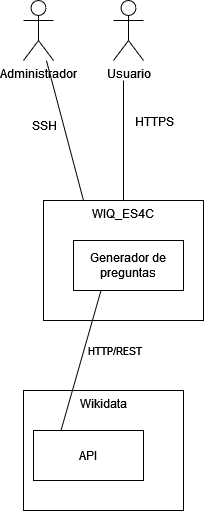

The diagram above was exported from draw.io. Its source (the exported page's mxGraphModel, read from the mxfile embedded in the PNG):
<mxGraphModel dx="478" dy="791" grid="1" gridSize="10" guides="1" tooltips="1" connect="1" arrows="1" fold="1" page="1" pageScale="1" pageWidth="827" pageHeight="1169" math="0" shadow="0">
  <root>
    <mxCell id="0" />
    <mxCell id="1" parent="0" />
    <mxCell id="HAHIvMHxvybWMXahXgW3-17" value="Wikidata" style="html=1;whiteSpace=wrap;verticalAlign=top;" vertex="1" parent="1">
      <mxGeometry x="140" y="640" width="160" height="120" as="geometry" />
    </mxCell>
    <mxCell id="HAHIvMHxvybWMXahXgW3-8" value="WIQ_ES4C" style="html=1;whiteSpace=wrap;verticalAlign=top;" vertex="1" parent="1">
      <mxGeometry x="160" y="450" width="160" height="120" as="geometry" />
    </mxCell>
    <mxCell id="HAHIvMHxvybWMXahXgW3-5" value="Generador de preguntas" style="html=1;whiteSpace=wrap;verticalAlign=middle;" vertex="1" parent="1">
      <mxGeometry x="190" y="490" width="110" height="50" as="geometry" />
    </mxCell>
    <mxCell id="HAHIvMHxvybWMXahXgW3-6" value="Usuario" style="shape=umlActor;verticalLabelPosition=bottom;verticalAlign=top;html=1;outlineConnect=0;" vertex="1" parent="1">
      <mxGeometry x="230" y="250" width="30" height="60" as="geometry" />
    </mxCell>
    <mxCell id="HAHIvMHxvybWMXahXgW3-7" value="" style="endArrow=none;html=1;rounded=0;" edge="1" parent="1">
      <mxGeometry width="50" height="50" relative="1" as="geometry">
        <mxPoint x="240" y="450" as="sourcePoint" />
        <mxPoint x="240" y="330" as="targetPoint" />
      </mxGeometry>
    </mxCell>
    <mxCell id="HAHIvMHxvybWMXahXgW3-14" value="&lt;font style=&quot;font-size: 12px;&quot;&gt;HTTPS&lt;/font&gt;" style="edgeLabel;html=1;align=center;verticalAlign=middle;resizable=0;points=[];" vertex="1" connectable="0" parent="HAHIvMHxvybWMXahXgW3-7">
      <mxGeometry x="0.1" y="-3" relative="1" as="geometry">
        <mxPoint x="27" y="-14" as="offset" />
      </mxGeometry>
    </mxCell>
    <mxCell id="HAHIvMHxvybWMXahXgW3-9" value="Administrador" style="shape=umlActor;verticalLabelPosition=bottom;verticalAlign=top;html=1;" vertex="1" parent="1">
      <mxGeometry x="140" y="250" width="30" height="60" as="geometry" />
    </mxCell>
    <mxCell id="HAHIvMHxvybWMXahXgW3-13" value="" style="endArrow=none;html=1;rounded=0;exitX=0.25;exitY=0;exitDx=0;exitDy=0;" edge="1" parent="1" source="HAHIvMHxvybWMXahXgW3-8" target="HAHIvMHxvybWMXahXgW3-9">
      <mxGeometry width="50" height="50" relative="1" as="geometry">
        <mxPoint x="110" y="430" as="sourcePoint" />
        <mxPoint x="160" y="380" as="targetPoint" />
      </mxGeometry>
    </mxCell>
    <mxCell id="HAHIvMHxvybWMXahXgW3-15" value="&lt;font style=&quot;font-size: 12px;&quot;&gt;SSH&lt;/font&gt;" style="edgeLabel;html=1;align=center;verticalAlign=middle;resizable=0;points=[];" vertex="1" connectable="0" parent="HAHIvMHxvybWMXahXgW3-13">
      <mxGeometry x="0.0818" y="-1" relative="1" as="geometry">
        <mxPoint x="-21" as="offset" />
      </mxGeometry>
    </mxCell>
    <mxCell id="HAHIvMHxvybWMXahXgW3-16" value="" style="endArrow=none;html=1;rounded=0;entryX=0.25;entryY=1;entryDx=0;entryDy=0;exitX=0.25;exitY=0;exitDx=0;exitDy=0;" edge="1" parent="1" source="HAHIvMHxvybWMXahXgW3-18" target="HAHIvMHxvybWMXahXgW3-5">
      <mxGeometry width="50" height="50" relative="1" as="geometry">
        <mxPoint x="210" y="640" as="sourcePoint" />
        <mxPoint x="240" y="640" as="targetPoint" />
      </mxGeometry>
    </mxCell>
    <mxCell id="HAHIvMHxvybWMXahXgW3-19" value="HTTP/REST" style="edgeLabel;html=1;align=center;verticalAlign=middle;resizable=0;points=[];" vertex="1" connectable="0" parent="HAHIvMHxvybWMXahXgW3-16">
      <mxGeometry x="0.134" y="2" relative="1" as="geometry">
        <mxPoint x="32" as="offset" />
      </mxGeometry>
    </mxCell>
    <mxCell id="HAHIvMHxvybWMXahXgW3-18" value="API" style="html=1;whiteSpace=wrap;verticalAlign=middle;" vertex="1" parent="1">
      <mxGeometry x="150" y="680" width="110" height="50" as="geometry" />
    </mxCell>
  </root>
</mxGraphModel>